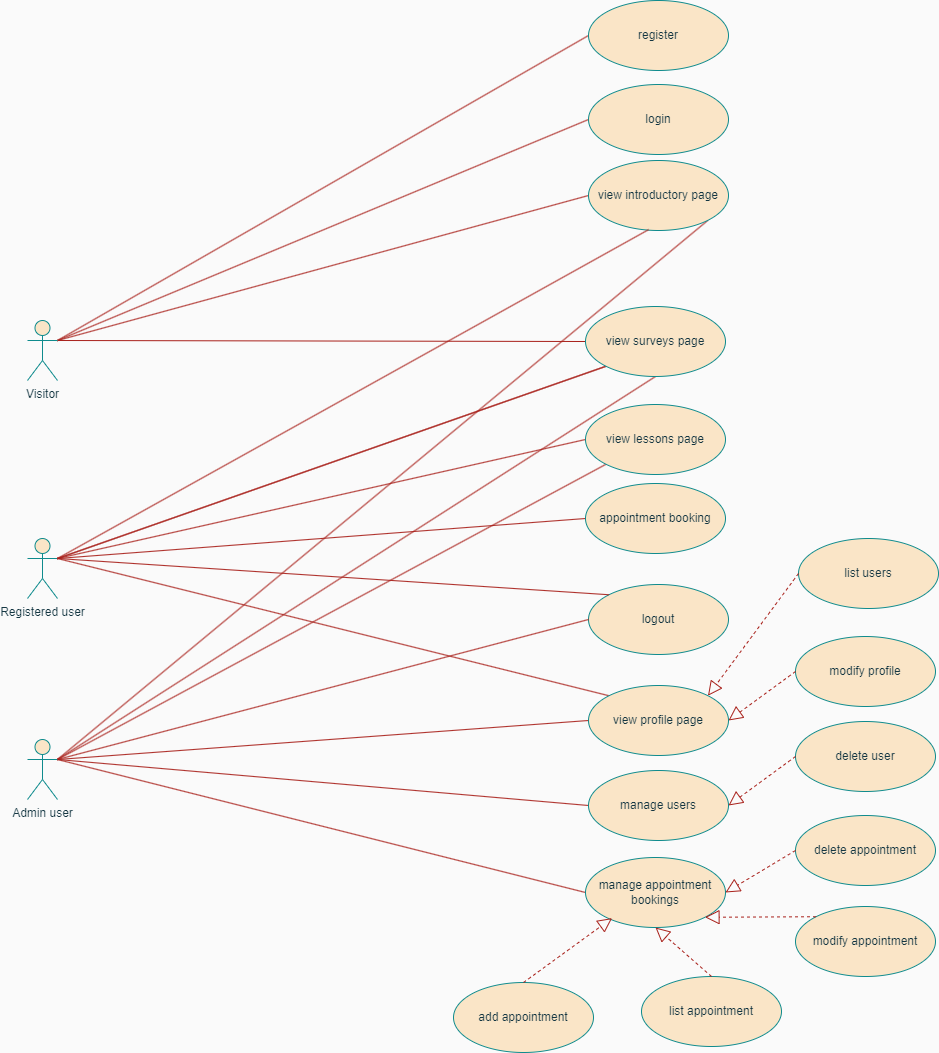

The diagram above was exported from draw.io. Its source (the exported page's mxGraphModel, read from the mxfile embedded in the PNG):
<mxGraphModel dx="941" dy="644" grid="0" gridSize="10" guides="1" tooltips="1" connect="1" arrows="0" fold="1" page="0" pageScale="1" pageWidth="2336" pageHeight="1654" background="#FAFAFA" math="0" shadow="0">
  <root>
    <mxCell id="0" />
    <mxCell id="1" parent="0" />
    <mxCell id="7FoIT3kGDmCco6iZxM64-58" style="edgeStyle=none;rounded=0;orthogonalLoop=1;jettySize=auto;html=1;exitX=1;exitY=0.3333333333333333;exitDx=0;exitDy=0;exitPerimeter=0;entryX=0;entryY=0.5;entryDx=0;entryDy=0;endArrow=none;endFill=0;strokeColor=#A8201A;labelBackgroundColor=none;fontColor=default;" parent="1" source="7FoIT3kGDmCco6iZxM64-1" target="7FoIT3kGDmCco6iZxM64-12" edge="1">
      <mxGeometry relative="1" as="geometry" />
    </mxCell>
    <mxCell id="7FoIT3kGDmCco6iZxM64-59" style="edgeStyle=none;rounded=0;orthogonalLoop=1;jettySize=auto;html=1;exitX=1;exitY=0.3333333333333333;exitDx=0;exitDy=0;exitPerimeter=0;entryX=0;entryY=0.5;entryDx=0;entryDy=0;endArrow=none;endFill=0;strokeColor=#A8201A;labelBackgroundColor=none;fontColor=default;" parent="1" source="7FoIT3kGDmCco6iZxM64-1" target="7FoIT3kGDmCco6iZxM64-13" edge="1">
      <mxGeometry relative="1" as="geometry" />
    </mxCell>
    <mxCell id="7FoIT3kGDmCco6iZxM64-60" style="edgeStyle=none;rounded=0;orthogonalLoop=1;jettySize=auto;html=1;exitX=1;exitY=0.3333333333333333;exitDx=0;exitDy=0;exitPerimeter=0;entryX=0;entryY=0.5;entryDx=0;entryDy=0;endArrow=none;endFill=0;strokeColor=#A8201A;labelBackgroundColor=none;fontColor=default;" parent="1" source="7FoIT3kGDmCco6iZxM64-1" target="7FoIT3kGDmCco6iZxM64-9" edge="1">
      <mxGeometry relative="1" as="geometry" />
    </mxCell>
    <mxCell id="7FoIT3kGDmCco6iZxM64-121" style="edgeStyle=none;rounded=0;orthogonalLoop=1;jettySize=auto;html=1;exitX=1;exitY=0.3333333333333333;exitDx=0;exitDy=0;exitPerimeter=0;entryX=0;entryY=0.5;entryDx=0;entryDy=0;endArrow=none;endFill=0;strokeColor=#A8201A;labelBackgroundColor=none;fontColor=default;" parent="1" source="7FoIT3kGDmCco6iZxM64-1" target="7FoIT3kGDmCco6iZxM64-120" edge="1">
      <mxGeometry relative="1" as="geometry" />
    </mxCell>
    <mxCell id="7FoIT3kGDmCco6iZxM64-1" value="Visitor" style="shape=umlActor;verticalLabelPosition=bottom;verticalAlign=top;html=1;rounded=0;strokeColor=#0F8B8D;labelBackgroundColor=none;fillColor=#FAE5C7;fontColor=#143642;" parent="1" vertex="1">
      <mxGeometry x="150" y="711" width="30" height="60" as="geometry" />
    </mxCell>
    <mxCell id="7FoIT3kGDmCco6iZxM64-64" style="edgeStyle=none;rounded=0;orthogonalLoop=1;jettySize=auto;html=1;exitX=1;exitY=0.3333333333333333;exitDx=0;exitDy=0;exitPerimeter=0;entryX=0;entryY=0.5;entryDx=0;entryDy=0;endArrow=none;endFill=0;strokeColor=#A8201A;labelBackgroundColor=none;fontColor=default;" parent="1" source="7FoIT3kGDmCco6iZxM64-2" target="7FoIT3kGDmCco6iZxM64-16" edge="1">
      <mxGeometry relative="1" as="geometry" />
    </mxCell>
    <mxCell id="7FoIT3kGDmCco6iZxM64-69" style="edgeStyle=none;rounded=0;orthogonalLoop=1;jettySize=auto;html=1;exitX=1;exitY=0.3333333333333333;exitDx=0;exitDy=0;exitPerimeter=0;entryX=0;entryY=0.5;entryDx=0;entryDy=0;endArrow=none;endFill=0;strokeColor=#A8201A;labelBackgroundColor=none;fontColor=default;" parent="1" source="7FoIT3kGDmCco6iZxM64-2" target="7FoIT3kGDmCco6iZxM64-17" edge="1">
      <mxGeometry relative="1" as="geometry" />
    </mxCell>
    <mxCell id="7FoIT3kGDmCco6iZxM64-123" style="edgeStyle=none;rounded=0;orthogonalLoop=1;jettySize=auto;html=1;exitX=1;exitY=0.3333333333333333;exitDx=0;exitDy=0;exitPerimeter=0;entryX=0;entryY=1;entryDx=0;entryDy=0;endArrow=none;endFill=0;labelBackgroundColor=none;strokeColor=#A8201A;fontColor=default;" parent="1" source="7FoIT3kGDmCco6iZxM64-2" target="7FoIT3kGDmCco6iZxM64-120" edge="1">
      <mxGeometry relative="1" as="geometry" />
    </mxCell>
    <mxCell id="7FoIT3kGDmCco6iZxM64-2" value="Registered user" style="shape=umlActor;verticalLabelPosition=bottom;verticalAlign=top;html=1;rounded=0;fillColor=#FAE5C7;strokeColor=#0F8B8D;labelBackgroundColor=none;fontColor=#143642;" parent="1" vertex="1">
      <mxGeometry x="150" y="929" width="30" height="60" as="geometry" />
    </mxCell>
    <mxCell id="7FoIT3kGDmCco6iZxM64-73" style="edgeStyle=none;rounded=0;orthogonalLoop=1;jettySize=auto;html=1;exitX=1;exitY=0.3333333333333333;exitDx=0;exitDy=0;exitPerimeter=0;entryX=0;entryY=0.5;entryDx=0;entryDy=0;endArrow=none;endFill=0;strokeColor=#A8201A;labelBackgroundColor=none;fontColor=default;" parent="1" source="7FoIT3kGDmCco6iZxM64-3" target="7FoIT3kGDmCco6iZxM64-22" edge="1">
      <mxGeometry relative="1" as="geometry">
        <mxPoint x="301" y="1184" as="sourcePoint" />
      </mxGeometry>
    </mxCell>
    <mxCell id="7FoIT3kGDmCco6iZxM64-74" style="edgeStyle=none;rounded=0;orthogonalLoop=1;jettySize=auto;html=1;exitX=1;exitY=0.3333333333333333;exitDx=0;exitDy=0;exitPerimeter=0;entryX=0;entryY=0.5;entryDx=0;entryDy=0;endArrow=none;endFill=0;strokeColor=#A8201A;labelBackgroundColor=none;fontColor=default;" parent="1" source="7FoIT3kGDmCco6iZxM64-3" target="7FoIT3kGDmCco6iZxM64-23" edge="1">
      <mxGeometry relative="1" as="geometry">
        <mxPoint x="301" y="1184" as="sourcePoint" />
      </mxGeometry>
    </mxCell>
    <mxCell id="7FoIT3kGDmCco6iZxM64-99" style="edgeStyle=none;rounded=0;orthogonalLoop=1;jettySize=auto;html=1;exitX=1;exitY=0.3333333333333333;exitDx=0;exitDy=0;exitPerimeter=0;entryX=1;entryY=1;entryDx=0;entryDy=0;endArrow=none;endFill=0;strokeColor=#A8201A;labelBackgroundColor=none;fontColor=default;" parent="1" source="7FoIT3kGDmCco6iZxM64-3" target="7FoIT3kGDmCco6iZxM64-9" edge="1">
      <mxGeometry relative="1" as="geometry" />
    </mxCell>
    <mxCell id="7FoIT3kGDmCco6iZxM64-103" style="edgeStyle=none;rounded=0;orthogonalLoop=1;jettySize=auto;html=1;exitX=1;exitY=0.3333333333333333;exitDx=0;exitDy=0;exitPerimeter=0;entryX=0;entryY=0.5;entryDx=0;entryDy=0;endArrow=none;endFill=0;strokeColor=#A8201A;labelBackgroundColor=none;fontColor=default;" parent="1" source="7FoIT3kGDmCco6iZxM64-3" target="7FoIT3kGDmCco6iZxM64-14" edge="1">
      <mxGeometry relative="1" as="geometry" />
    </mxCell>
    <mxCell id="7FoIT3kGDmCco6iZxM64-105" style="edgeStyle=none;rounded=0;orthogonalLoop=1;jettySize=auto;html=1;exitX=1;exitY=0.3333333333333333;exitDx=0;exitDy=0;exitPerimeter=0;entryX=0;entryY=1;entryDx=0;entryDy=0;endArrow=none;endFill=0;strokeColor=#A8201A;labelBackgroundColor=none;fontColor=default;" parent="1" source="7FoIT3kGDmCco6iZxM64-3" target="7FoIT3kGDmCco6iZxM64-17" edge="1">
      <mxGeometry relative="1" as="geometry" />
    </mxCell>
    <mxCell id="7FoIT3kGDmCco6iZxM64-124" style="edgeStyle=none;rounded=0;orthogonalLoop=1;jettySize=auto;html=1;exitX=1;exitY=0.3333333333333333;exitDx=0;exitDy=0;exitPerimeter=0;entryX=0.5;entryY=1;entryDx=0;entryDy=0;endArrow=none;endFill=0;strokeColor=#A8201A;labelBackgroundColor=none;fontColor=default;" parent="1" source="7FoIT3kGDmCco6iZxM64-3" target="7FoIT3kGDmCco6iZxM64-120" edge="1">
      <mxGeometry relative="1" as="geometry" />
    </mxCell>
    <mxCell id="7FoIT3kGDmCco6iZxM64-3" value="Admin user" style="shape=umlActor;verticalLabelPosition=bottom;verticalAlign=top;html=1;rounded=0;strokeColor=#0F8B8D;labelBackgroundColor=none;fillColor=#FAE5C7;fontColor=#143642;" parent="1" vertex="1">
      <mxGeometry x="150" y="1130" width="30" height="60" as="geometry" />
    </mxCell>
    <mxCell id="7FoIT3kGDmCco6iZxM64-9" value="view introductory page" style="ellipse;whiteSpace=wrap;html=1;rounded=0;labelBackgroundColor=none;fillColor=#FAE5C7;strokeColor=#0F8B8D;fontColor=#143642;" parent="1" vertex="1">
      <mxGeometry x="711" y="551" width="140" height="70" as="geometry" />
    </mxCell>
    <mxCell id="7FoIT3kGDmCco6iZxM64-12" value="register" style="ellipse;whiteSpace=wrap;html=1;rounded=0;labelBackgroundColor=none;fillColor=#FAE5C7;strokeColor=#0F8B8D;fontColor=#143642;" parent="1" vertex="1">
      <mxGeometry x="711" y="391" width="140" height="70" as="geometry" />
    </mxCell>
    <mxCell id="7FoIT3kGDmCco6iZxM64-13" value="login" style="ellipse;whiteSpace=wrap;html=1;rounded=0;labelBackgroundColor=none;fillColor=#FAE5C7;strokeColor=#0F8B8D;fontColor=#143642;" parent="1" vertex="1">
      <mxGeometry x="711" y="475" width="140" height="70" as="geometry" />
    </mxCell>
    <mxCell id="7FoIT3kGDmCco6iZxM64-15" value="modify profile" style="ellipse;whiteSpace=wrap;html=1;rounded=0;labelBackgroundColor=none;fillColor=#FAE5C7;strokeColor=#0F8B8D;fontColor=#143642;" parent="1" vertex="1">
      <mxGeometry x="918" y="1027" width="140" height="70" as="geometry" />
    </mxCell>
    <mxCell id="7FoIT3kGDmCco6iZxM64-16" value="appointment booking" style="ellipse;whiteSpace=wrap;html=1;rounded=0;labelBackgroundColor=none;fillColor=#FAE5C7;strokeColor=#0F8B8D;fontColor=#143642;" parent="1" vertex="1">
      <mxGeometry x="708" y="874" width="140" height="70" as="geometry" />
    </mxCell>
    <mxCell id="7FoIT3kGDmCco6iZxM64-17" value="view lessons page" style="ellipse;whiteSpace=wrap;html=1;rounded=0;labelBackgroundColor=none;fillColor=#FAE5C7;strokeColor=#0F8B8D;fontColor=#143642;" parent="1" vertex="1">
      <mxGeometry x="708" y="795" width="140" height="70" as="geometry" />
    </mxCell>
    <mxCell id="7FoIT3kGDmCco6iZxM64-22" value="manage users" style="ellipse;whiteSpace=wrap;html=1;rounded=0;labelBackgroundColor=none;fillColor=#FAE5C7;strokeColor=#0F8B8D;fontColor=#143642;" parent="1" vertex="1">
      <mxGeometry x="711" y="1161" width="140" height="70" as="geometry" />
    </mxCell>
    <mxCell id="7FoIT3kGDmCco6iZxM64-23" value="manage appointment bookings" style="ellipse;whiteSpace=wrap;html=1;rounded=0;labelBackgroundColor=none;fillColor=#FAE5C7;strokeColor=#0F8B8D;fontColor=#143642;" parent="1" vertex="1">
      <mxGeometry x="708" y="1248" width="140" height="70" as="geometry" />
    </mxCell>
    <mxCell id="7FoIT3kGDmCco6iZxM64-28" value="delete appointment" style="ellipse;whiteSpace=wrap;html=1;rounded=0;labelBackgroundColor=none;fillColor=#FAE5C7;strokeColor=#0F8B8D;fontColor=#143642;" parent="1" vertex="1">
      <mxGeometry x="918" y="1206" width="140" height="70" as="geometry" />
    </mxCell>
    <mxCell id="7FoIT3kGDmCco6iZxM64-29" value="modify appointment" style="ellipse;whiteSpace=wrap;html=1;rounded=0;labelBackgroundColor=none;fillColor=#FAE5C7;strokeColor=#0F8B8D;fontColor=#143642;" parent="1" vertex="1">
      <mxGeometry x="918" y="1297" width="140" height="70" as="geometry" />
    </mxCell>
    <mxCell id="7FoIT3kGDmCco6iZxM64-30" value="list appointment" style="ellipse;whiteSpace=wrap;html=1;rounded=0;labelBackgroundColor=none;fillColor=#FAE5C7;strokeColor=#0F8B8D;fontColor=#143642;" parent="1" vertex="1">
      <mxGeometry x="764" y="1367" width="140" height="70" as="geometry" />
    </mxCell>
    <mxCell id="7FoIT3kGDmCco6iZxM64-31" value="add appointment" style="ellipse;whiteSpace=wrap;html=1;rounded=0;labelBackgroundColor=none;fillColor=#FAE5C7;strokeColor=#0F8B8D;fontColor=#143642;" parent="1" vertex="1">
      <mxGeometry x="576" y="1373" width="140" height="70" as="geometry" />
    </mxCell>
    <mxCell id="7FoIT3kGDmCco6iZxM64-98" style="edgeStyle=none;rounded=0;orthogonalLoop=1;jettySize=auto;html=1;exitX=1;exitY=0.3333333333333333;exitDx=0;exitDy=0;exitPerimeter=0;entryX=0.429;entryY=0.988;entryDx=0;entryDy=0;entryPerimeter=0;endArrow=none;endFill=0;strokeColor=#A8201A;labelBackgroundColor=none;fontColor=default;" parent="1" source="7FoIT3kGDmCco6iZxM64-2" target="7FoIT3kGDmCco6iZxM64-9" edge="1">
      <mxGeometry relative="1" as="geometry" />
    </mxCell>
    <mxCell id="7FoIT3kGDmCco6iZxM64-102" style="edgeStyle=none;rounded=0;orthogonalLoop=1;jettySize=auto;html=1;entryX=1;entryY=0.3333333333333333;entryDx=0;entryDy=0;entryPerimeter=0;endArrow=none;endFill=0;exitX=0;exitY=0;exitDx=0;exitDy=0;strokeColor=#A8201A;labelBackgroundColor=none;fontColor=default;" parent="1" source="7FoIT3kGDmCco6iZxM64-14" target="7FoIT3kGDmCco6iZxM64-2" edge="1">
      <mxGeometry relative="1" as="geometry">
        <mxPoint x="160" y="520" as="sourcePoint" />
      </mxGeometry>
    </mxCell>
    <mxCell id="7FoIT3kGDmCco6iZxM64-110" value="delete user" style="ellipse;whiteSpace=wrap;html=1;rounded=0;labelBackgroundColor=none;fillColor=#FAE5C7;strokeColor=#0F8B8D;fontColor=#143642;" parent="1" vertex="1">
      <mxGeometry x="918" y="1112" width="140" height="70" as="geometry" />
    </mxCell>
    <mxCell id="PZ3hpqgwOwtZVNFxONJ--3" value="" style="edgeStyle=none;rounded=0;orthogonalLoop=1;jettySize=auto;html=1;exitX=1;exitY=0.3333333333333333;exitDx=0;exitDy=0;exitPerimeter=0;entryX=0;entryY=1;entryDx=0;entryDy=0;endArrow=none;endFill=0;strokeColor=#A8201A;labelBackgroundColor=none;fontColor=default;" parent="1" source="7FoIT3kGDmCco6iZxM64-2" target="7FoIT3kGDmCco6iZxM64-120" edge="1">
      <mxGeometry relative="1" as="geometry">
        <mxPoint x="200" y="630" as="sourcePoint" />
        <mxPoint x="1562" y="388" as="targetPoint" />
      </mxGeometry>
    </mxCell>
    <mxCell id="7FoIT3kGDmCco6iZxM64-120" value="view surveys&amp;nbsp;page" style="ellipse;whiteSpace=wrap;html=1;rounded=0;labelBackgroundColor=none;fillColor=#FAE5C7;strokeColor=#0F8B8D;fontColor=#143642;" parent="1" vertex="1">
      <mxGeometry x="708" y="697" width="140" height="70" as="geometry" />
    </mxCell>
    <mxCell id="hCo1j1_NwmpB00yrkclU-9" value="logout" style="ellipse;whiteSpace=wrap;html=1;strokeColor=#0F8B8D;fontColor=#143642;fillColor=#FAE5C7;labelBackgroundColor=none;" parent="1" vertex="1">
      <mxGeometry x="711" y="975" width="140" height="70" as="geometry" />
    </mxCell>
    <mxCell id="hCo1j1_NwmpB00yrkclU-11" value="list users" style="ellipse;whiteSpace=wrap;html=1;strokeColor=#0F8B8D;fontColor=#143642;fillColor=#FAE5C7;labelBackgroundColor=none;" parent="1" vertex="1">
      <mxGeometry x="921" y="929" width="140" height="70" as="geometry" />
    </mxCell>
    <mxCell id="Kj3j3HIqngNv_S3CcRCg-5" value="" style="endArrow=block;dashed=1;endFill=0;endSize=12;html=1;rounded=0;exitX=0;exitY=0.5;exitDx=0;exitDy=0;entryX=1;entryY=0.5;entryDx=0;entryDy=0;labelBackgroundColor=none;strokeColor=#A8201A;fontColor=default;" parent="1" source="7FoIT3kGDmCco6iZxM64-15" target="7FoIT3kGDmCco6iZxM64-14" edge="1">
      <mxGeometry width="160" relative="1" as="geometry">
        <mxPoint x="747" y="1079" as="sourcePoint" />
        <mxPoint x="907" y="1079" as="targetPoint" />
      </mxGeometry>
    </mxCell>
    <mxCell id="Kj3j3HIqngNv_S3CcRCg-6" value="" style="endArrow=block;dashed=1;endFill=0;endSize=12;html=1;rounded=0;strokeColor=#A8201A;fontColor=default;fillColor=#FAE5C7;exitX=0;exitY=0.5;exitDx=0;exitDy=0;entryX=1;entryY=0.5;entryDx=0;entryDy=0;labelBackgroundColor=none;" parent="1" source="7FoIT3kGDmCco6iZxM64-110" target="7FoIT3kGDmCco6iZxM64-22" edge="1">
      <mxGeometry width="160" relative="1" as="geometry">
        <mxPoint x="775" y="1186" as="sourcePoint" />
        <mxPoint x="935" y="1186" as="targetPoint" />
      </mxGeometry>
    </mxCell>
    <mxCell id="Kj3j3HIqngNv_S3CcRCg-7" value="" style="endArrow=block;dashed=1;endFill=0;endSize=12;html=1;rounded=0;strokeColor=#A8201A;fontColor=default;fillColor=#FAE5C7;exitX=0.5;exitY=0;exitDx=0;exitDy=0;entryX=0.19;entryY=0.866;entryDx=0;entryDy=0;entryPerimeter=0;labelBackgroundColor=none;" parent="1" source="7FoIT3kGDmCco6iZxM64-31" target="7FoIT3kGDmCco6iZxM64-23" edge="1">
      <mxGeometry width="160" relative="1" as="geometry">
        <mxPoint x="747" y="1319" as="sourcePoint" />
        <mxPoint x="907" y="1319" as="targetPoint" />
      </mxGeometry>
    </mxCell>
    <mxCell id="Kj3j3HIqngNv_S3CcRCg-8" value="" style="endArrow=block;dashed=1;endFill=0;endSize=12;html=1;rounded=0;strokeColor=#A8201A;fontColor=default;fillColor=#FAE5C7;exitX=0.5;exitY=0;exitDx=0;exitDy=0;entryX=0.5;entryY=1;entryDx=0;entryDy=0;labelBackgroundColor=none;" parent="1" source="7FoIT3kGDmCco6iZxM64-30" target="7FoIT3kGDmCco6iZxM64-23" edge="1">
      <mxGeometry width="160" relative="1" as="geometry">
        <mxPoint x="747" y="1319" as="sourcePoint" />
        <mxPoint x="907" y="1319" as="targetPoint" />
      </mxGeometry>
    </mxCell>
    <mxCell id="Kj3j3HIqngNv_S3CcRCg-9" value="" style="endArrow=block;dashed=1;endFill=0;endSize=12;html=1;rounded=0;strokeColor=#A8201A;fontColor=default;fillColor=#FAE5C7;entryX=1;entryY=1;entryDx=0;entryDy=0;exitX=0;exitY=0;exitDx=0;exitDy=0;labelBackgroundColor=none;" parent="1" source="7FoIT3kGDmCco6iZxM64-29" target="7FoIT3kGDmCco6iZxM64-23" edge="1">
      <mxGeometry width="160" relative="1" as="geometry">
        <mxPoint x="759" y="1295" as="sourcePoint" />
        <mxPoint x="919" y="1295" as="targetPoint" />
      </mxGeometry>
    </mxCell>
    <mxCell id="Kj3j3HIqngNv_S3CcRCg-10" value="" style="endArrow=block;dashed=1;endFill=0;endSize=12;html=1;rounded=0;strokeColor=#A8201A;fontColor=default;fillColor=#FAE5C7;exitX=0;exitY=0.5;exitDx=0;exitDy=0;entryX=1;entryY=0.5;entryDx=0;entryDy=0;labelBackgroundColor=none;" parent="1" source="7FoIT3kGDmCco6iZxM64-28" target="7FoIT3kGDmCco6iZxM64-23" edge="1">
      <mxGeometry width="160" relative="1" as="geometry">
        <mxPoint x="776" y="1280" as="sourcePoint" />
        <mxPoint x="936" y="1280" as="targetPoint" />
      </mxGeometry>
    </mxCell>
    <mxCell id="C2sl57i8Y_mLM-H3KsGZ-1" value="" style="endArrow=block;dashed=1;endFill=0;endSize=12;html=1;rounded=0;labelBackgroundColor=none;strokeColor=#A8201A;fontColor=default;exitX=0;exitY=0.5;exitDx=0;exitDy=0;entryX=1;entryY=0;entryDx=0;entryDy=0;" parent="1" source="hCo1j1_NwmpB00yrkclU-11" target="7FoIT3kGDmCco6iZxM64-14" edge="1">
      <mxGeometry width="160" relative="1" as="geometry">
        <mxPoint x="911" y="1052" as="sourcePoint" />
        <mxPoint x="769" y="1109" as="targetPoint" />
      </mxGeometry>
    </mxCell>
    <mxCell id="7FoIT3kGDmCco6iZxM64-14" value="view profile page" style="ellipse;whiteSpace=wrap;html=1;rounded=0;labelBackgroundColor=none;fillColor=#FAE5C7;strokeColor=#0F8B8D;fontColor=#143642;" parent="1" vertex="1">
      <mxGeometry x="711" y="1076" width="140" height="70" as="geometry" />
    </mxCell>
    <mxCell id="C2sl57i8Y_mLM-H3KsGZ-2" value="" style="endArrow=none;html=1;rounded=0;exitX=1;exitY=0.3333333333333333;exitDx=0;exitDy=0;exitPerimeter=0;entryX=0;entryY=0.5;entryDx=0;entryDy=0;labelBackgroundColor=none;strokeColor=#A8201A;fontColor=default;" parent="1" source="7FoIT3kGDmCco6iZxM64-3" target="hCo1j1_NwmpB00yrkclU-9" edge="1">
      <mxGeometry relative="1" as="geometry">
        <mxPoint x="517" y="1006" as="sourcePoint" />
        <mxPoint x="677" y="1006" as="targetPoint" />
      </mxGeometry>
    </mxCell>
    <mxCell id="C2sl57i8Y_mLM-H3KsGZ-5" value="" style="endArrow=none;html=1;rounded=0;entryX=0;entryY=0;entryDx=0;entryDy=0;labelBackgroundColor=none;strokeColor=#A8201A;fontColor=default;exitX=1;exitY=0.3333333333333333;exitDx=0;exitDy=0;exitPerimeter=0;" parent="1" source="7FoIT3kGDmCco6iZxM64-2" target="hCo1j1_NwmpB00yrkclU-9" edge="1">
      <mxGeometry relative="1" as="geometry">
        <mxPoint x="183" y="943" as="sourcePoint" />
        <mxPoint x="677" y="1006" as="targetPoint" />
      </mxGeometry>
    </mxCell>
  </root>
</mxGraphModel>